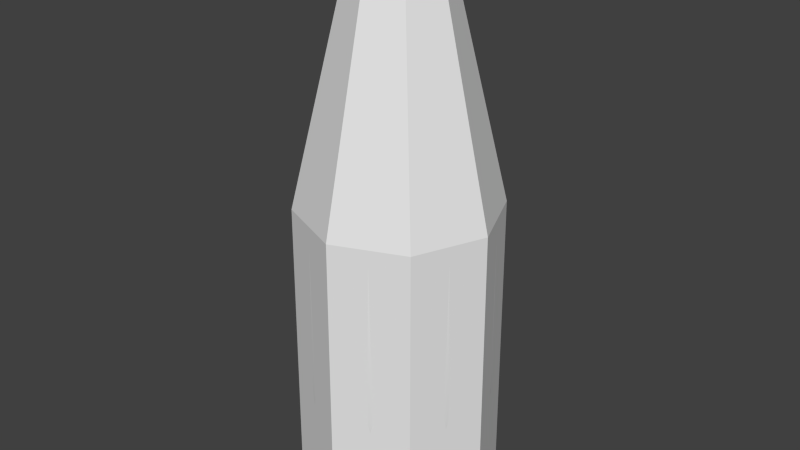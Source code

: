 # Source: bottle.blend  (saved by Blender 2.73.0; exported with 4.5.12 LTS)
import bpy
from mathutils import Matrix  # noqa: F401  (used for matrix-valued properties, if any)

bpy.ops.wm.read_factory_settings(use_empty=True)
scene = bpy.context.scene
scene.name = 'Scene'

# ---- collections
col_collection_1 = bpy.data.collections.new('Collection 1'); scene.collection.children.link(col_collection_1)

# ---- world
world_world = bpy.data.worlds.new('World'); scene.world = world_world
world_world.color = (0.05088, 0.05088, 0.05088)
world_world.use_sun_shadow = False
world_world.sun_shadow_jitter_overblur = 0.0
world_world.cycles.sampling_method = 'MANUAL'
world_world.cycles.sample_map_resolution = 256

# ---- meshes
me_cylinder_001 = bpy.data.meshes.new('Cylinder.001')
me_cylinder_001.from_pydata([(0.0, 0.352, -0.004995), (-8.468e-09, 0.1208, 2.024), (0.2489, 0.2489, -0.004995), (0.08539, 0.08539, 2.024), (0.352, -1.539e-08, -0.004995), (0.1208, -5.399e-09, 2.024), (0.2489, -0.2489, -0.004995), (0.08539, -0.08539, 2.024), (-3.078e-08, -0.352, -0.004995), (-1.903e-08, -0.1208, 2.024), (-0.2489, -0.2489, -0.004995), (-0.08539, -0.08539, 2.024), (-0.352, 4.198e-09, -0.004995), (-0.1208, 1.32e-09, 2.024), (-0.2489, 0.2489, -0.004995), (-0.08539, 0.08539, 2.024), (-3.966e-11, 0.3473, 1.081), (0.2456, 0.2456, 1.081), (0.3473, -1.515e-08, 1.081), (0.2456, -0.2456, 1.081), (-3.04e-08, -0.3473, 1.081), (-0.2456, -0.2456, 1.081), (-0.3473, 4.177e-09, 1.081), (-0.2456, 0.2456, 1.081)], [], [(16, 1, 3, 17), (17, 3, 5, 18), (18, 5, 7, 19), (19, 7, 9, 20), (20, 9, 11, 21), (21, 11, 13, 22), (3, 1, 15, 13, 11, 9, 7, 5), (23, 15, 1, 16), (22, 13, 15, 23), (0, 2, 4, 6, 8, 10, 12, 14), (12, 22, 23, 14), (14, 23, 16, 0), (10, 21, 22, 12), (8, 20, 21, 10), (6, 19, 20, 8), (4, 18, 19, 6), (2, 17, 18, 4), (0, 16, 17, 2)])
me_cylinder_001.use_remesh_preserve_volume = False
me_cylinder_001.use_remesh_preserve_attributes = False
me_cylinder_001.use_mirror_vertex_groups = False
me_cylinder_001.update()
me_cylinder = bpy.data.meshes.new('Cylinder')
me_cylinder.from_pydata([(4.881e-09, 6.114, 0.3832), (1.606e-07, 2.122, 40.38), (2.34, 5.648, 0.3832), (0.8122, 1.961, 40.38), (4.323, 4.323, 0.3832), (1.501, 1.501, 40.38), (5.648, 2.34, 0.3832), (1.961, 0.8122, 40.38), (6.114, -2.658e-07, 0.3832), (2.122, -4.494e-08, 40.38), (5.648, -2.34, 0.3832), (1.961, -0.8122, 40.38), (4.323, -4.323, 0.3832), (1.501, -1.501, 40.38), (2.34, -5.648, 0.3832), (0.8122, -1.961, 40.38), (9.28e-07, -6.114, 0.3832), (4.811e-07, -2.122, 40.38), (-2.34, -5.648, 0.3832), (-0.8122, -1.961, 40.38), (-4.323, -4.323, 0.3832), (-1.501, -1.501, 40.38), (-5.648, -2.34, 0.3832), (-1.961, -0.8122, 40.38), (-6.114, 7.437e-08, 0.3832), (-2.122, 7.314e-08, 40.38), (-5.648, 2.34, 0.3832), (-1.961, 0.8122, 40.38), (-4.323, 4.323, 0.3832), (-1.501, 1.501, 40.38), (-2.34, 5.648, 0.3832), (-0.8122, 1.961, 40.38), (-3.489e-08, 6.502, 8.838), (-6.386e-09, 6.416, 21.35), (3.044e-11, 6.244, 22.17), (1.564e-07, 2.142, 32.02), (0.8196, 1.979, 32.02), (2.389, 5.769, 22.17), (2.455, 5.928, 21.35), (2.488, 6.007, 8.838), (1.514, 1.514, 32.02), (4.415, 4.415, 22.17), (4.537, 4.537, 21.35), (4.598, 4.598, 8.838), (1.979, 0.8196, 32.02), (5.769, 2.389, 22.17), (5.928, 2.455, 21.35), (6.007, 2.488, 8.838), (2.142, -4.928e-08, 32.02), (6.244, -2.729e-07, 22.17), (6.416, -2.824e-07, 21.35), (6.502, -2.855e-07, 8.838), (1.979, -0.8196, 32.02), (5.769, -2.389, 22.17), (5.928, -2.455, 21.35), (6.007, -2.488, 8.838), (1.514, -1.514, 32.02), (4.415, -4.415, 22.17), (4.537, -4.537, 21.35), (4.598, -4.598, 8.838), (0.8196, -1.979, 32.02), (2.389, -5.769, 22.17), (2.455, -5.928, 21.35), (2.488, -6.007, 8.838), (4.798e-07, -2.142, 32.02), (9.428e-07, -6.244, 22.17), (9.624e-07, -6.416, 21.35), (9.469e-07, -6.502, 8.838), (-0.8196, -1.979, 32.02), (-2.389, -5.769, 22.17), (-2.455, -5.928, 21.35), (-2.488, -6.007, 8.838), (-1.514, -1.514, 32.02), (-4.415, -4.415, 22.17), (-4.537, -4.537, 21.35), (-4.598, -4.598, 8.838), (-1.979, -0.8196, 32.02), (-5.769, -2.389, 22.17), (-5.928, -2.455, 21.35), (-6.007, -2.488, 8.838), (-2.142, 6.987e-08, 32.02), (-6.244, 7.447e-08, 22.17), (-6.416, 7.46e-08, 21.35), (-6.502, 7.629e-08, 8.838), (-1.979, 0.8196, 32.02), (-5.769, 2.389, 22.17), (-5.928, 2.455, 21.35), (-6.007, 2.488, 8.838), (-1.514, 1.514, 32.02), (-4.415, 4.415, 22.17), (-4.537, 4.537, 21.35), (-4.598, 4.598, 8.838), (-0.8196, 1.979, 32.02), (-2.389, 5.769, 22.17), (-2.455, 5.928, 21.35), (-2.488, 6.007, 8.838), (1.537e-07, 2.325, 39.99), (0.8899, 2.148, 39.99), (1.644, 1.644, 39.99), (2.148, 0.8899, 39.99), (2.325, -5.607e-08, 39.99), (2.148, -0.8899, 39.99), (1.644, -1.644, 39.99), (0.8899, -2.148, 39.99), (5.048e-07, -2.325, 39.99), (-0.8899, -2.148, 39.99), (-1.644, -1.644, 39.99), (-2.148, -0.8899, 39.99), (-2.325, 7.331e-08, 39.99), (-2.148, 0.8899, 39.99), (-1.644, 1.644, 39.99), (-0.8899, 2.148, 39.99), (0.8088, 1.953, 39.56), (1.495, 1.495, 39.56), (1.953, 0.8088, 39.56), (2.114, -4.475e-08, 39.56), (1.953, -0.8088, 39.56), (1.495, -1.495, 39.56), (0.8088, -1.953, 39.56), (4.789e-07, -2.114, 39.56), (-0.8088, -1.953, 39.56), (-1.495, -1.495, 39.56), (-1.953, -0.8088, 39.56), (-2.114, 7.284e-08, 39.56), (-1.953, 0.8088, 39.56), (-1.495, 1.495, 39.56), (-0.8088, 1.953, 39.56), (1.598e-07, 2.114, 39.56), (1.739e-07, 1.656, 40.34), (0.6338, 1.53, 40.34), (1.171, 1.171, 40.34), (1.53, 0.6338, 40.34), (1.656, -2.23e-08, 40.34), (1.53, -0.6338, 40.34), (1.171, -1.171, 40.34), (0.6338, -1.53, 40.34), (4.24e-07, -1.656, 40.34), (-0.6338, -1.53, 40.34), (-1.171, -1.171, 40.34), (-1.53, -0.6338, 40.34), (-1.656, 6.985e-08, 40.34), (-1.53, 0.6338, 40.34), (-1.171, 1.171, 40.34), (-0.6338, 1.53, 40.34), (1.739e-07, 1.656, 1.576), (0.6338, 1.53, 1.576), (1.171, 1.171, 1.576), (1.53, 0.6338, 1.576), (1.656, -2.23e-08, 1.576), (1.53, -0.6338, 1.576), (1.171, -1.171, 1.576), (0.6338, -1.53, 1.576), (4.24e-07, -1.656, 1.576), (-0.6338, -1.53, 1.576), (-1.171, -1.171, 1.576), (-1.53, -0.6338, 1.576), (-1.656, 6.985e-08, 1.576), (-1.53, 0.6338, 1.576), (-1.171, 1.171, 1.576), (-0.6338, 1.53, 1.576), (2.561e-07, 1.024e-07, 1.384)], [], [(96, 1, 3, 97), (97, 3, 5, 98), (98, 5, 7, 99), (99, 7, 9, 100), (100, 9, 11, 101), (101, 11, 13, 102), (102, 13, 15, 103), (103, 15, 17, 104), (104, 17, 19, 105), (105, 19, 21, 106), (106, 21, 23, 107), (107, 23, 25, 108), (108, 25, 27, 109), (109, 27, 29, 110), (125, 110, 111, 126), (111, 31, 1, 96), (110, 29, 31, 111), (0, 2, 4, 6, 8, 10, 12, 14, 16, 18, 20, 22, 24, 26, 28, 30), (28, 91, 95, 30), (91, 90, 94, 95), (90, 89, 93, 94), (89, 88, 92, 93), (126, 127, 35, 92), (30, 95, 32, 0), (95, 94, 33, 32), (94, 93, 34, 33), (93, 92, 35, 34), (124, 125, 88, 84), (26, 87, 91, 28), (87, 86, 90, 91), (86, 85, 89, 90), (85, 84, 88, 89), (123, 124, 84, 80), (24, 83, 87, 26), (83, 82, 86, 87), (82, 81, 85, 86), (81, 80, 84, 85), (122, 123, 80, 76), (22, 79, 83, 24), (79, 78, 82, 83), (78, 77, 81, 82), (77, 76, 80, 81), (121, 122, 76, 72), (20, 75, 79, 22), (75, 74, 78, 79), (74, 73, 77, 78), (73, 72, 76, 77), (120, 121, 72, 68), (18, 71, 75, 20), (71, 70, 74, 75), (70, 69, 73, 74), (69, 68, 72, 73), (119, 120, 68, 64), (16, 67, 71, 18), (67, 66, 70, 71), (66, 65, 69, 70), (65, 64, 68, 69), (118, 119, 64, 60), (14, 63, 67, 16), (63, 62, 66, 67), (62, 61, 65, 66), (61, 60, 64, 65), (117, 118, 60, 56), (12, 59, 63, 14), (59, 58, 62, 63), (58, 57, 61, 62), (57, 56, 60, 61), (116, 117, 56, 52), (10, 55, 59, 12), (55, 54, 58, 59), (54, 53, 57, 58), (53, 52, 56, 57), (115, 116, 52, 48), (8, 51, 55, 10), (51, 50, 54, 55), (50, 49, 53, 54), (49, 48, 52, 53), (114, 115, 48, 44), (6, 47, 51, 8), (47, 46, 50, 51), (46, 45, 49, 50), (45, 44, 48, 49), (113, 114, 44, 40), (4, 43, 47, 6), (43, 42, 46, 47), (42, 41, 45, 46), (41, 40, 44, 45), (112, 113, 40, 36), (2, 39, 43, 4), (39, 38, 42, 43), (38, 37, 41, 42), (37, 36, 40, 41), (35, 127, 112, 36), (0, 32, 39, 2), (32, 33, 38, 39), (33, 34, 37, 38), (34, 35, 36, 37), (126, 111, 96, 127), (124, 109, 110, 125), (123, 108, 109, 124), (122, 107, 108, 123), (121, 106, 107, 122), (120, 105, 106, 121), (119, 104, 105, 120), (118, 103, 104, 119), (117, 102, 103, 118), (116, 101, 102, 117), (115, 100, 101, 116), (114, 99, 100, 115), (113, 98, 99, 114), (112, 97, 98, 113), (127, 96, 97, 112), (11, 9, 132, 133), (1, 31, 143, 128), (3, 1, 128, 129), (17, 15, 135, 136), (23, 21, 138, 139), (7, 5, 130, 131), (29, 27, 141, 142), (13, 11, 133, 134), (19, 17, 136, 137), (25, 23, 139, 140), (9, 7, 131, 132), (31, 29, 142, 143), (15, 13, 134, 135), (21, 19, 137, 138), (5, 3, 129, 130), (27, 25, 140, 141), (135, 134, 150, 151), (133, 132, 148, 149), (128, 143, 159, 144), (131, 130, 146, 147), (142, 141, 157, 158), (129, 128, 144, 145), (140, 139, 155, 156), (138, 137, 153, 154), (136, 135, 151, 152), (134, 133, 149, 150), (132, 131, 147, 148), (143, 142, 158, 159), (130, 129, 145, 146), (141, 140, 156, 157), (139, 138, 154, 155), (137, 136, 152, 153), (125, 126, 92, 88), (155, 154, 160), (153, 152, 160), (151, 150, 160), (149, 148, 160), (144, 159, 160), (147, 146, 160), (158, 157, 160), (145, 144, 160), (156, 155, 160), (154, 153, 160), (152, 151, 160), (150, 149, 160), (148, 147, 160), (159, 158, 160), (146, 145, 160), (157, 156, 160)])
me_cylinder.polygons.foreach_set('use_smooth', [True] * 161)
_uv = me_cylinder.uv_layers.new(name='UVMap')
_uv.uv.foreach_set('vector', [0.3479, 0.7919, 0.3487, 0.8002, 0.333, 0.8022, 0.3319, 0.7939, 0.3319, 0.7939, 0.333, 0.8022, 0.3173, 0.8049, 0.3158, 0.7966, 0.3158, 0.7966, 0.3173, 0.8049, 0.3016, 0.8084, 0.2996, 0.8, 0.2996, 0.8, 0.3016, 0.8084, 0.2857, 0.8132, 0.2829, 0.8047, 0.2829, 0.8047, 0.2857, 0.8132, 0.2688, 0.8206, 0.2641, 0.811, 0.5233, 0.8054, 0.5193, 0.8145, 0.5035, 0.8082, 0.506, 0.8002, 0.506, 0.8002, 0.5035, 0.8082, 0.4886, 0.8044, 0.4904, 0.7965, 0.4904, 0.7965, 0.4886, 0.8044, 0.4736, 0.8017, 0.4749, 0.7937, 0.4749, 0.7937, 0.4736, 0.8017, 0.4583, 0.7998, 0.4593, 0.7917, 0.4593, 0.7917, 0.4583, 0.7998, 0.4428, 0.7985, 0.4435, 0.7903, 0.4435, 0.7903, 0.4428, 0.7985, 0.4272, 0.7976, 0.4277, 0.7894, 0.4277, 0.7894, 0.4272, 0.7976, 0.4116, 0.7972, 0.4118, 0.789, 0.4118, 0.789, 0.4116, 0.7972, 0.3959, 0.7973, 0.3958, 0.789, 0.3958, 0.789, 0.3959, 0.7973, 0.3801, 0.7978, 0.3798, 0.7895, 0.3794, 0.7804, 0.3798, 0.7895, 0.3639, 0.7904, 0.3632, 0.7813, 0.3639, 0.7904, 0.3644, 0.7987, 0.3487, 0.8002, 0.3479, 0.7919, 0.3798, 0.7895, 0.3801, 0.7978, 0.3644, 0.7987, 0.3639, 0.7904, 0.8635, 0.7193, 0.9087, 0.7193, 0.9505, 0.7366, 0.9825, 0.7686, 0.9999, 0.8104, 0.9999, 0.8557, 0.9825, 0.8975, 0.9505, 0.9295, 0.9087, 0.9468, 0.8635, 0.9468, 0.8217, 0.9295, 0.7897, 0.8975, 0.7723, 0.8557, 0.7723, 0.8104, 0.7897, 0.7686, 0.8217, 0.7366, 0.3427, 0.000147, 0.3455, 0.1611, 0.3005, 0.1631, 0.2942, 0.001184, 0.3455, 0.1611, 0.3536, 0.3647, 0.3165, 0.3681, 0.3005, 0.1631, 0.3536, 0.3647, 0.3544, 0.3773, 0.318, 0.3808, 0.3165, 0.3681, 0.3544, 0.3773, 0.3749, 0.6082, 0.3545, 0.6094, 0.318, 0.3808, 0.3632, 0.7813, 0.3469, 0.7828, 0.3342, 0.6115, 0.3545, 0.6094, 0.2942, 0.001184, 0.3005, 0.1631, 0.255, 0.1663, 0.2456, 0.003217, 0.3005, 0.1631, 0.3165, 0.3681, 0.2789, 0.3738, 0.255, 0.1663, 0.3165, 0.3681, 0.318, 0.3808, 0.2813, 0.3866, 0.2789, 0.3738, 0.318, 0.3808, 0.3545, 0.6094, 0.3342, 0.6115, 0.2813, 0.3866, 0.3957, 0.7799, 0.3794, 0.7804, 0.3749, 0.6082, 0.3954, 0.6079, 0.391, 0.0001471, 0.3904, 0.1605, 0.3455, 0.1611, 0.3427, 0.000147, 0.3904, 0.1605, 0.3906, 0.3633, 0.3536, 0.3647, 0.3455, 0.1611, 0.3906, 0.3633, 0.3906, 0.3759, 0.3544, 0.3773, 0.3536, 0.3647, 0.3906, 0.3759, 0.3954, 0.6079, 0.3749, 0.6082, 0.3544, 0.3773, 0.4119, 0.7799, 0.3957, 0.7799, 0.3954, 0.6079, 0.4158, 0.6084, 0.4391, 0.001174, 0.4351, 0.1611, 0.3904, 0.1605, 0.391, 0.0001471, 0.4351, 0.1611, 0.4276, 0.3641, 0.3906, 0.3633, 0.3904, 0.1605, 0.4276, 0.3641, 0.4269, 0.3767, 0.3906, 0.3759, 0.3906, 0.3633, 0.4269, 0.3767, 0.4158, 0.6084, 0.3954, 0.6079, 0.3906, 0.3759, 0.4281, 0.7804, 0.4119, 0.7799, 0.4158, 0.6084, 0.436, 0.6097, 0.487, 0.003166, 0.4799, 0.1629, 0.4351, 0.1611, 0.4391, 0.001174, 0.4799, 0.1629, 0.4649, 0.3669, 0.4276, 0.3641, 0.4351, 0.1611, 0.4649, 0.3669, 0.4634, 0.3796, 0.4269, 0.3767, 0.4276, 0.3641, 0.4634, 0.3796, 0.436, 0.6097, 0.4158, 0.6084, 0.4269, 0.3767, 0.4442, 0.7813, 0.4281, 0.7804, 0.436, 0.6097, 0.456, 0.6119, 0.5348, 0.006012, 0.5249, 0.1659, 0.4799, 0.1629, 0.487, 0.003166, 0.5249, 0.1659, 0.5026, 0.3719, 0.4649, 0.3669, 0.4799, 0.1629, 0.5026, 0.3719, 0.5003, 0.3847, 0.4634, 0.3796, 0.4649, 0.3669, 0.5003, 0.3847, 0.456, 0.6119, 0.436, 0.6097, 0.4634, 0.3796, 0.4602, 0.7828, 0.4442, 0.7813, 0.456, 0.6119, 0.4757, 0.615, 0.5824, 0.00955, 0.5704, 0.17, 0.5249, 0.1659, 0.5348, 0.006012, 0.5704, 0.17, 0.5411, 0.3791, 0.5026, 0.3719, 0.5249, 0.1659, 0.5411, 0.3791, 0.538, 0.3923, 0.5003, 0.3847, 0.5026, 0.3719, 0.538, 0.3923, 0.4757, 0.615, 0.456, 0.6119, 0.5003, 0.3847, 0.4762, 0.7849, 0.4602, 0.7828, 0.4757, 0.615, 0.4949, 0.619, 0.6299, 0.01356, 0.6165, 0.175, 0.5704, 0.17, 0.5824, 0.00955, 0.6165, 0.175, 0.5807, 0.3889, 0.5411, 0.3791, 0.5704, 0.17, 0.5807, 0.3889, 0.5766, 0.4025, 0.538, 0.3923, 0.5411, 0.3791, 0.5766, 0.4025, 0.4949, 0.619, 0.4757, 0.615, 0.538, 0.3923, 0.4922, 0.7876, 0.4762, 0.7849, 0.4949, 0.619, 0.5135, 0.6239, 0.6773, 0.01778, 0.6634, 0.1807, 0.6165, 0.175, 0.6299, 0.01356, 0.6634, 0.1807, 0.622, 0.4015, 0.5807, 0.3889, 0.6165, 0.175, 0.622, 0.4015, 0.6168, 0.4157, 0.5766, 0.4025, 0.5807, 0.3889, 0.6168, 0.4157, 0.5135, 0.6239, 0.4949, 0.619, 0.5766, 0.4025, 0.5083, 0.7912, 0.4922, 0.7876, 0.5135, 0.6239, 0.5315, 0.6298, 0.7247, 0.02186, 0.7116, 0.187, 0.6634, 0.1807, 0.6773, 0.01778, 0.7116, 0.187, 0.6658, 0.4176, 0.622, 0.4015, 0.6634, 0.1807, 0.6658, 0.4176, 0.6593, 0.4328, 0.6168, 0.4157, 0.622, 0.4015, 0.6593, 0.4328, 0.5315, 0.6298, 0.5135, 0.6239, 0.6168, 0.4157, 0.525, 0.7953, 0.5083, 0.7912, 0.5315, 0.6298, 0.5486, 0.6368, 0.7721, 0.02539, 0.7611, 0.1934, 0.7116, 0.187, 0.7247, 0.02186, 0.7611, 0.1934, 0.7135, 0.4378, 0.6658, 0.4176, 0.7116, 0.187, 0.7135, 0.4378, 0.706, 0.455, 0.6593, 0.4328, 0.6658, 0.4176, 0.706, 0.455, 0.5486, 0.6368, 0.5315, 0.6298, 0.6593, 0.4328, 0.2802, 0.7947, 0.2619, 0.7993, 0.238, 0.6372, 0.2563, 0.6296, 0.04956, 0.01845, 0.06529, 0.1902, 0.0145, 0.1981, 0.000147, 0.02272, 0.06529, 0.1902, 0.1188, 0.4228, 0.07323, 0.444, 0.0145, 0.1981, 0.1188, 0.4228, 0.1255, 0.4374, 0.08151, 0.46, 0.07323, 0.444, 0.1255, 0.4374, 0.2563, 0.6296, 0.238, 0.6372, 0.08151, 0.46, 0.2974, 0.7906, 0.2802, 0.7947, 0.2563, 0.6296, 0.2751, 0.6234, 0.09879, 0.01403, 0.1144, 0.1828, 0.06529, 0.1902, 0.04956, 0.01845, 0.1144, 0.1828, 0.1613, 0.4059, 0.1188, 0.4228, 0.06529, 0.1902, 0.1613, 0.4059, 0.1666, 0.4197, 0.1255, 0.4374, 0.1188, 0.4228, 0.1666, 0.4197, 0.2751, 0.6234, 0.2563, 0.6296, 0.1255, 0.4374, 0.3141, 0.7874, 0.2974, 0.7906, 0.2751, 0.6234, 0.2944, 0.6183, 0.1479, 0.009829, 0.1622, 0.1763, 0.1144, 0.1828, 0.09879, 0.01403, 0.1622, 0.1763, 0.2017, 0.3923, 0.1613, 0.4059, 0.1144, 0.1828, 0.2017, 0.3923, 0.2059, 0.4057, 0.1666, 0.4197, 0.1613, 0.4059, 0.2059, 0.4057, 0.2944, 0.6183, 0.2751, 0.6234, 0.1666, 0.4197, 0.3306, 0.7848, 0.3141, 0.7874, 0.2944, 0.6183, 0.3142, 0.6143, 0.1968, 0.006151, 0.209, 0.1707, 0.1622, 0.1763, 0.1479, 0.009829, 0.209, 0.1707, 0.2408, 0.3818, 0.2017, 0.3923, 0.1622, 0.1763, 0.2408, 0.3818, 0.244, 0.3948, 0.2059, 0.4057, 0.2017, 0.3923, 0.244, 0.3948, 0.3142, 0.6143, 0.2944, 0.6183, 0.2059, 0.4057, 0.3342, 0.6115, 0.3469, 0.7828, 0.3306, 0.7848, 0.3142, 0.6143, 0.2456, 0.003217, 0.255, 0.1663, 0.209, 0.1707, 0.1968, 0.006151, 0.255, 0.1663, 0.2789, 0.3738, 0.2408, 0.3818, 0.209, 0.1707, 0.2789, 0.3738, 0.2813, 0.3866, 0.244, 0.3948, 0.2408, 0.3818, 0.2813, 0.3866, 0.3342, 0.6115, 0.3142, 0.6143, 0.244, 0.3948, 0.3632, 0.7813, 0.3639, 0.7904, 0.3479, 0.7919, 0.3469, 0.7828, 0.3957, 0.7799, 0.3958, 0.789, 0.3798, 0.7895, 0.3794, 0.7804, 0.4119, 0.7799, 0.4118, 0.789, 0.3958, 0.789, 0.3957, 0.7799, 0.4281, 0.7804, 0.4277, 0.7894, 0.4118, 0.789, 0.4119, 0.7799, 0.4442, 0.7813, 0.4435, 0.7903, 0.4277, 0.7894, 0.4281, 0.7804, 0.4602, 0.7828, 0.4593, 0.7917, 0.4435, 0.7903, 0.4442, 0.7813, 0.4762, 0.7849, 0.4749, 0.7937, 0.4593, 0.7917, 0.4602, 0.7828, 0.4922, 0.7876, 0.4904, 0.7965, 0.4749, 0.7937, 0.4762, 0.7849, 0.5083, 0.7912, 0.506, 0.8002, 0.4904, 0.7965, 0.4922, 0.7876, 0.525, 0.7953, 0.5233, 0.8054, 0.506, 0.8002, 0.5083, 0.7912, 0.2802, 0.7947, 0.2829, 0.8047, 0.2641, 0.811, 0.2619, 0.7993, 0.2974, 0.7906, 0.2996, 0.8, 0.2829, 0.8047, 0.2802, 0.7947, 0.3141, 0.7874, 0.3158, 0.7966, 0.2996, 0.8, 0.2974, 0.7906, 0.3306, 0.7848, 0.3319, 0.7939, 0.3158, 0.7966, 0.3141, 0.7874, 0.3469, 0.7828, 0.3479, 0.7919, 0.3319, 0.7939, 0.3306, 0.7848, 0.2688, 0.8206, 0.2857, 0.8132, 0.2894, 0.8231, 0.2755, 0.83, 0.3487, 0.8002, 0.3644, 0.7987, 0.3649, 0.8089, 0.3495, 0.8104, 0.333, 0.8022, 0.3487, 0.8002, 0.3495, 0.8104, 0.3342, 0.8123, 0.4736, 0.8017, 0.4886, 0.8044, 0.4864, 0.8137, 0.4719, 0.8114, 0.4272, 0.7976, 0.4428, 0.7985, 0.4419, 0.8085, 0.4266, 0.8077, 0.3016, 0.8084, 0.3173, 0.8049, 0.319, 0.815, 0.3041, 0.8184, 0.3801, 0.7978, 0.3959, 0.7973, 0.3957, 0.8075, 0.3803, 0.808, 0.5035, 0.8082, 0.5193, 0.8145, 0.5133, 0.8229, 0.5003, 0.8171, 0.4583, 0.7998, 0.4736, 0.8017, 0.4719, 0.8114, 0.457, 0.8097, 0.4116, 0.7972, 0.4272, 0.7976, 0.4266, 0.8077, 0.4112, 0.8074, 0.2857, 0.8132, 0.3016, 0.8084, 0.3041, 0.8184, 0.2894, 0.8231, 0.3644, 0.7987, 0.3801, 0.7978, 0.3803, 0.808, 0.3649, 0.8089, 0.4886, 0.8044, 0.5035, 0.8082, 0.5003, 0.8171, 0.4864, 0.8137, 0.4428, 0.7985, 0.4583, 0.7998, 0.457, 0.8097, 0.4419, 0.8085, 0.3173, 0.8049, 0.333, 0.8022, 0.3342, 0.8123, 0.319, 0.815, 0.3959, 0.7973, 0.4116, 0.7972, 0.4112, 0.8074, 0.3957, 0.8075, 0.7974, 0.7189, 0.7849, 0.7189, 0.7849, 0.0001568, 0.7974, 0.0001666, 0.9731, 0.719, 0.9605, 0.719, 0.9605, 0.0002944, 0.9731, 0.0003042, 0.9103, 0.719, 0.8978, 0.719, 0.8978, 0.0002452, 0.9103, 0.0002551, 0.948, 0.719, 0.9354, 0.719, 0.9354, 0.0002747, 0.948, 0.0002845, 0.8853, 0.7189, 0.8727, 0.7189, 0.8727, 0.0002256, 0.8853, 0.0002354, 0.9229, 0.719, 0.9103, 0.719, 0.9103, 0.0002551, 0.9229, 0.0002649, 0.8602, 0.7189, 0.8476, 0.7189, 0.8476, 0.0002059, 0.8602, 0.0002157, 0.8351, 0.7189, 0.8225, 0.7189, 0.8225, 0.0001863, 0.8351, 0.0001961, 0.81, 0.7189, 0.7974, 0.7189, 0.7974, 0.0001666, 0.81, 0.0001764, 0.7849, 0.7189, 0.7723, 0.7189, 0.7723, 0.000147, 0.7849, 0.0001568, 0.9605, 0.719, 0.948, 0.719, 0.948, 0.0002845, 0.9605, 0.0002944, 0.8978, 0.719, 0.8853, 0.7189, 0.8853, 0.0002354, 0.8978, 0.0002452, 0.9354, 0.719, 0.9229, 0.719, 0.9229, 0.0002649, 0.9354, 0.0002747, 0.8727, 0.7189, 0.8602, 0.7189, 0.8602, 0.0002157, 0.8727, 0.0002256, 0.8476, 0.7189, 0.8351, 0.7189, 0.8351, 0.0001961, 0.8476, 0.0002059, 0.8225, 0.7189, 0.81, 0.7189, 0.81, 0.0001764, 0.8225, 0.0001863, 0.3794, 0.7804, 0.3632, 0.7813, 0.3545, 0.6094, 0.3749, 0.6082, 0.01355, 0.8874, 0.004855, 0.8787, 0.03107, 0.8612, 0.000147, 0.8674, 0.000147, 0.8551, 0.03107, 0.8612, 0.004855, 0.8437, 0.01355, 0.835, 0.03107, 0.8612, 0.02492, 0.8303, 0.03722, 0.8303, 0.03107, 0.8612, 0.062, 0.8674, 0.05729, 0.8787, 0.03107, 0.8612, 0.04859, 0.835, 0.05729, 0.8437, 0.03107, 0.8612, 0.04859, 0.8874, 0.03722, 0.8922, 0.03107, 0.8612, 0.062, 0.8551, 0.062, 0.8674, 0.03107, 0.8612, 0.02492, 0.8922, 0.01355, 0.8874, 0.03107, 0.8612, 0.004855, 0.8787, 0.000147, 0.8674, 0.03107, 0.8612, 0.000147, 0.8551, 0.004855, 0.8437, 0.03107, 0.8612, 0.01355, 0.835, 0.02492, 0.8303, 0.03107, 0.8612, 0.03722, 0.8303, 0.04859, 0.835, 0.03107, 0.8612, 0.05729, 0.8787, 0.04859, 0.8874, 0.03107, 0.8612, 0.05729, 0.8437, 0.062, 0.8551, 0.03107, 0.8612, 0.03722, 0.8922, 0.02492, 0.8922, 0.03107, 0.8612])
me_cylinder.use_remesh_preserve_volume = False
me_cylinder.use_remesh_preserve_attributes = False
me_cylinder.use_mirror_vertex_groups = False
me_cylinder.update()

# ---- objects
ob_ucx_bottle = bpy.data.objects.new('UCX_bottle', me_cylinder_001)
ob_bottle = bpy.data.objects.new('bottle', me_cylinder)

# ---- transforms, parenting, visibility, modifiers, constraints
ob_ucx_bottle.location = (0.0, 0.0, 0.0)
ob_ucx_bottle.scale = (20.0, 20.0, 20.0)
ob_ucx_bottle.hide_viewport = True
ob_ucx_bottle.lineart.crease_threshold = 0.0
ob_bottle.location = (0.0, 0.0, 0.0)
ob_bottle.lineart.crease_threshold = 0.0

# ---- collection membership
col_collection_1.objects.link(ob_ucx_bottle)
col_collection_1.objects.link(ob_bottle)

# ---- scene / render settings (as saved in the file)
scene.frame_start = 1; scene.frame_end = 250; scene.frame_set(1)
scene.render.engine = 'CYCLES'
scene.render.resolution_percentage = 50
scene.render.dither_intensity = 0.0
scene.cycles.use_denoising = False
scene.cycles.samples = 10
scene.cycles.sampling_pattern = 'TABULATED_SOBOL'
scene.cycles.light_sampling_threshold = 0.0
scene.cycles.use_adaptive_sampling = False
scene.cycles.use_light_tree = False
scene.cycles.blur_glossy = 0.0
scene.cycles.pixel_filter_type = 'GAUSSIAN'
scene.cycles.sample_clamp_indirect = 0.0
scene.view_settings.view_transform = 'Standard'
bpy.context.view_layer.update()

# ---- added for rendering (the .blend has no active camera and no usable light): camera, sun
cam_auto = bpy.data.cameras.new('AutoCamera')
cam_auto.lens = 50.0
cam_auto.sensor_width = 36.0
cam_auto.clip_end = 1000.0
ob_auto_camera = bpy.data.objects.new('AutoCamera', cam_auto)
scene.collection.objects.link(ob_auto_camera)
ob_auto_camera.location = (41.06, -49.272, 53.0371)
ob_auto_camera.rotation_euler = (1.09748, -7.21219e-08, 0.694738)
scene.camera = ob_auto_camera
light_auto_sun = bpy.data.lights.new('AutoSun', 'SUN')
light_auto_sun.energy = 3.0
light_auto_sun.angle = 0.0523599
ob_auto_sun = bpy.data.objects.new('AutoSun', light_auto_sun)
scene.collection.objects.link(ob_auto_sun)
ob_auto_sun.rotation_euler = (0.872665, 0.174533, 0.523599)
bpy.context.view_layer.update()
